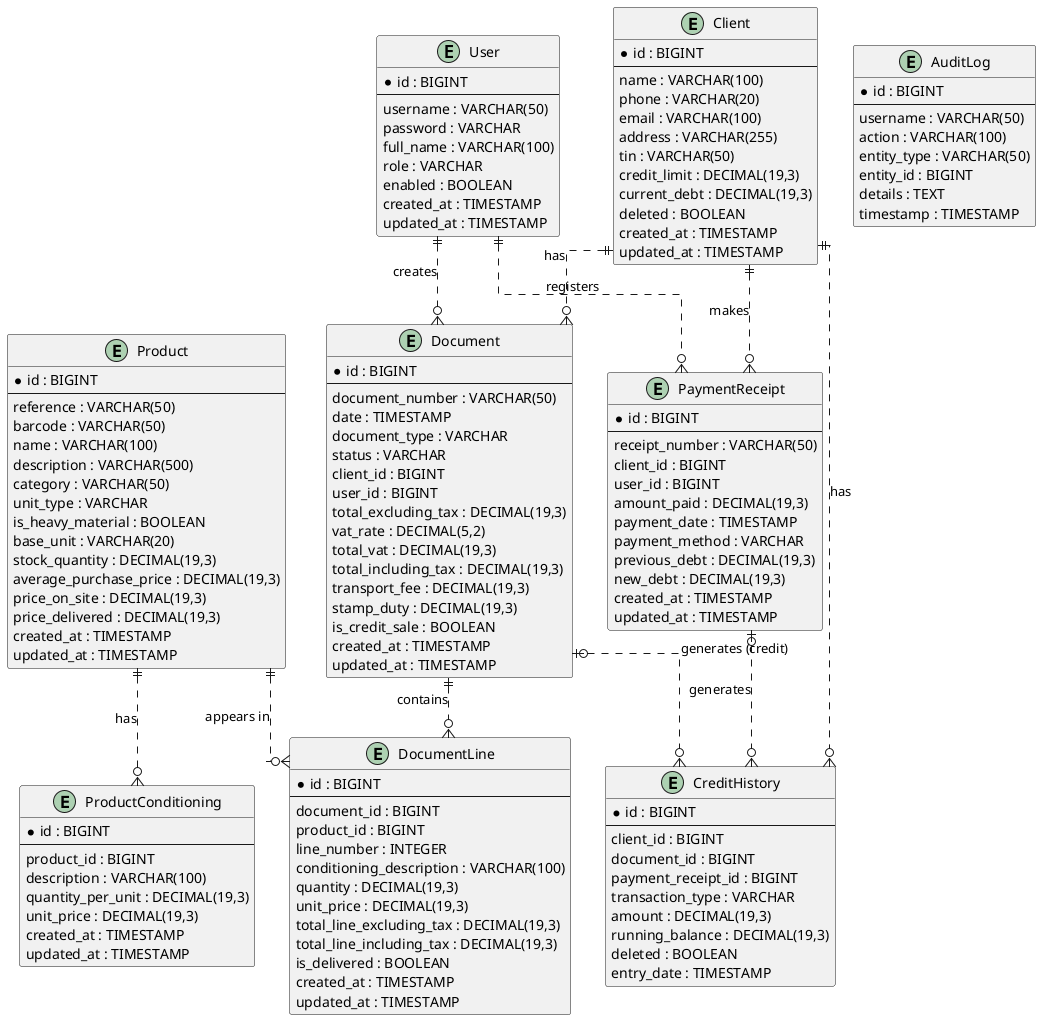

The diagram above was rendered by PlantUML. Its source (embedded in the PNG):
@startuml Hardware Store Entity Relationships
' INOVEXAHUB - Système de Gestion Commerciale et Point de Vente (POS)
' Sprint 1: Modélisation UML - Entity Relationships
' Version: 1.0 (MVP)

skinparam linetype ortho

entity "User" as user {
  *id : BIGINT
  --
  username : VARCHAR(50)
  password : VARCHAR
  full_name : VARCHAR(100)
  role : VARCHAR
  enabled : BOOLEAN
  created_at : TIMESTAMP
  updated_at : TIMESTAMP
}

entity "Client" as client {
  *id : BIGINT
  --
  name : VARCHAR(100)
  phone : VARCHAR(20)
  email : VARCHAR(100)
  address : VARCHAR(255)
  tin : VARCHAR(50)
  credit_limit : DECIMAL(19,3)
  current_debt : DECIMAL(19,3)
  deleted : BOOLEAN
  created_at : TIMESTAMP
  updated_at : TIMESTAMP
}

entity "Product" as product {
  *id : BIGINT
  --
  reference : VARCHAR(50)
  barcode : VARCHAR(50)
  name : VARCHAR(100)
  description : VARCHAR(500)
  category : VARCHAR(50)
  unit_type : VARCHAR
  is_heavy_material : BOOLEAN
  base_unit : VARCHAR(20)
  stock_quantity : DECIMAL(19,3)
  average_purchase_price : DECIMAL(19,3)
  price_on_site : DECIMAL(19,3)
  price_delivered : DECIMAL(19,3)
  created_at : TIMESTAMP
  updated_at : TIMESTAMP
}

entity "ProductConditioning" as conditioning {
  *id : BIGINT
  --
  product_id : BIGINT
  description : VARCHAR(100)
  quantity_per_unit : DECIMAL(19,3)
  unit_price : DECIMAL(19,3)
  created_at : TIMESTAMP
  updated_at : TIMESTAMP
}

entity "Document" as document {
  *id : BIGINT
  --
  document_number : VARCHAR(50)
  date : TIMESTAMP
  document_type : VARCHAR
  status : VARCHAR
  client_id : BIGINT
  user_id : BIGINT
  total_excluding_tax : DECIMAL(19,3)
  vat_rate : DECIMAL(5,2)
  total_vat : DECIMAL(19,3)
  total_including_tax : DECIMAL(19,3)
  transport_fee : DECIMAL(19,3)
  stamp_duty : DECIMAL(19,3)
  is_credit_sale : BOOLEAN
  created_at : TIMESTAMP
  updated_at : TIMESTAMP
}

entity "DocumentLine" as document_line {
  *id : BIGINT
  --
  document_id : BIGINT
  product_id : BIGINT
  line_number : INTEGER
  conditioning_description : VARCHAR(100)
  quantity : DECIMAL(19,3)
  unit_price : DECIMAL(19,3)
  total_line_excluding_tax : DECIMAL(19,3)
  total_line_including_tax : DECIMAL(19,3)
  is_delivered : BOOLEAN
  created_at : TIMESTAMP
  updated_at : TIMESTAMP
}

entity "PaymentReceipt" as payment_receipt {
  *id : BIGINT
  --
  receipt_number : VARCHAR(50)
  client_id : BIGINT
  user_id : BIGINT
  amount_paid : DECIMAL(19,3)
  payment_date : TIMESTAMP
  payment_method : VARCHAR
  previous_debt : DECIMAL(19,3)
  new_debt : DECIMAL(19,3)
  created_at : TIMESTAMP
  updated_at : TIMESTAMP
}

entity "CreditHistory" as credit_history {
  *id : BIGINT
  --
  client_id : BIGINT
  document_id : BIGINT
  payment_receipt_id : BIGINT
  transaction_type : VARCHAR
  amount : DECIMAL(19,3)
  running_balance : DECIMAL(19,3)
  deleted : BOOLEAN
  entry_date : TIMESTAMP
}

entity "AuditLog" as audit_log {
  *id : BIGINT
  --
  username : VARCHAR(50)
  action : VARCHAR(100)
  entity_type : VARCHAR(50)
  entity_id : BIGINT
  details : TEXT
  timestamp : TIMESTAMP
}

' ============================================
' RELATIONSHIPS
' ============================================

user ||..o{ document : "creates"
user ||..o{ payment_receipt : "registers"

client ||..o{ document : "has"
client ||..o{ payment_receipt : "makes"
client ||..o{ credit_history : "has"

product ||..o{ conditioning : "has"
product ||..o{ document_line : "appears in"

document ||..o{ document_line : "contains"
document |o..o{ credit_history : "generates (credit)"

payment_receipt |o..o{ credit_history : "generates"

@enduml